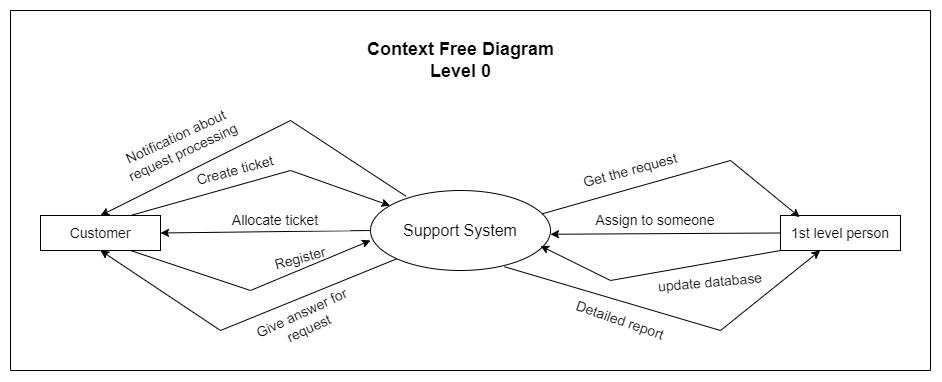

The diagram above was exported from draw.io. Its source (the exported page's mxGraphModel, read from the mxfile embedded in the PNG):
<mxGraphModel dx="1450" dy="1341" grid="1" gridSize="10" guides="1" tooltips="1" connect="1" arrows="1" fold="1" page="0" pageScale="1" pageWidth="850" pageHeight="1100" math="0" shadow="0">
  <root>
    <mxCell id="0" />
    <mxCell id="1" parent="0" />
    <mxCell id="wB2kkikAPIedPCF8q3QT-1" value="&lt;font size=&quot;3&quot;&gt;Support System&lt;/font&gt;" style="ellipse;whiteSpace=wrap;html=1;fontSize=18;" parent="1" vertex="1">
      <mxGeometry x="120" y="-300" width="180" height="80" as="geometry" />
    </mxCell>
    <mxCell id="wB2kkikAPIedPCF8q3QT-2" value="&lt;font style=&quot;font-size: 14px;&quot;&gt;Customer&lt;/font&gt;" style="rounded=0;whiteSpace=wrap;html=1;fontSize=12;" parent="1" vertex="1">
      <mxGeometry x="-210" y="-275" width="120" height="35" as="geometry" />
    </mxCell>
    <mxCell id="wB2kkikAPIedPCF8q3QT-3" value="&lt;font style=&quot;font-size: 14px;&quot;&gt;1st level person&lt;/font&gt;" style="rounded=0;whiteSpace=wrap;html=1;fontSize=12;" parent="1" vertex="1">
      <mxGeometry x="530" y="-275" width="120" height="35" as="geometry" />
    </mxCell>
    <mxCell id="wB2kkikAPIedPCF8q3QT-4" value="" style="endArrow=classic;html=1;rounded=0;fontSize=14;entryX=1;entryY=0.5;entryDx=0;entryDy=0;exitX=0;exitY=0.5;exitDx=0;exitDy=0;" parent="1" source="wB2kkikAPIedPCF8q3QT-1" target="wB2kkikAPIedPCF8q3QT-2" edge="1">
      <mxGeometry width="50" height="50" relative="1" as="geometry">
        <mxPoint x="180" y="-230" as="sourcePoint" />
        <mxPoint x="230" y="-280" as="targetPoint" />
      </mxGeometry>
    </mxCell>
    <mxCell id="wB2kkikAPIedPCF8q3QT-5" value="Allocate ticket" style="rounded=0;whiteSpace=wrap;html=1;fontSize=14;strokeColor=none;" parent="1" vertex="1">
      <mxGeometry x="-50" y="-280" width="150" height="20" as="geometry" />
    </mxCell>
    <mxCell id="wB2kkikAPIedPCF8q3QT-10" value="" style="endArrow=none;html=1;rounded=0;fontSize=14;entryX=0.75;entryY=1;entryDx=0;entryDy=0;" parent="1" target="wB2kkikAPIedPCF8q3QT-2" edge="1">
      <mxGeometry width="50" height="50" relative="1" as="geometry">
        <mxPoint y="-200" as="sourcePoint" />
        <mxPoint x="230" y="-280" as="targetPoint" />
      </mxGeometry>
    </mxCell>
    <mxCell id="wB2kkikAPIedPCF8q3QT-11" value="" style="endArrow=classic;html=1;rounded=0;fontSize=14;entryX=0.5;entryY=1;entryDx=0;entryDy=0;" parent="1" target="wB2kkikAPIedPCF8q3QT-2" edge="1">
      <mxGeometry width="50" height="50" relative="1" as="geometry">
        <mxPoint x="-30" y="-160" as="sourcePoint" />
        <mxPoint x="-100.03999999999996" y="-230" as="targetPoint" />
      </mxGeometry>
    </mxCell>
    <mxCell id="wB2kkikAPIedPCF8q3QT-12" value="" style="endArrow=none;html=1;rounded=0;fontSize=14;entryX=0;entryY=1;entryDx=0;entryDy=0;" parent="1" target="wB2kkikAPIedPCF8q3QT-1" edge="1">
      <mxGeometry width="50" height="50" relative="1" as="geometry">
        <mxPoint x="-30" y="-160" as="sourcePoint" />
        <mxPoint x="140.07999999999993" y="-225.76" as="targetPoint" />
      </mxGeometry>
    </mxCell>
    <mxCell id="wB2kkikAPIedPCF8q3QT-13" value="Register" style="rounded=0;whiteSpace=wrap;html=1;fontSize=14;strokeColor=none;rotation=-15;direction=south;" parent="1" vertex="1">
      <mxGeometry x="40" y="-244.57000000000002" width="20" height="24.57" as="geometry" />
    </mxCell>
    <mxCell id="wB2kkikAPIedPCF8q3QT-14" value="Give answer for request" style="rounded=0;whiteSpace=wrap;html=1;fontSize=14;strokeColor=none;rotation=-25;" parent="1" vertex="1">
      <mxGeometry y="-180" width="110" height="20" as="geometry" />
    </mxCell>
    <mxCell id="wB2kkikAPIedPCF8q3QT-18" value="" style="endArrow=classic;html=1;rounded=0;fontSize=14;" parent="1" target="wB2kkikAPIedPCF8q3QT-1" edge="1">
      <mxGeometry width="50" height="50" relative="1" as="geometry">
        <mxPoint x="40" y="-320" as="sourcePoint" />
        <mxPoint x="230" y="-300" as="targetPoint" />
      </mxGeometry>
    </mxCell>
    <mxCell id="wB2kkikAPIedPCF8q3QT-20" value="" style="endArrow=none;html=1;rounded=0;fontSize=14;exitX=0.75;exitY=0;exitDx=0;exitDy=0;" parent="1" source="wB2kkikAPIedPCF8q3QT-2" edge="1">
      <mxGeometry width="50" height="50" relative="1" as="geometry">
        <mxPoint x="-120" y="-280" as="sourcePoint" />
        <mxPoint x="40" y="-320" as="targetPoint" />
      </mxGeometry>
    </mxCell>
    <mxCell id="wB2kkikAPIedPCF8q3QT-21" value="Create ticket" style="rounded=0;whiteSpace=wrap;html=1;fontSize=14;strokeColor=none;rotation=-15;" parent="1" vertex="1">
      <mxGeometry x="-90" y="-330" width="150" height="20" as="geometry" />
    </mxCell>
    <mxCell id="wB2kkikAPIedPCF8q3QT-22" value="" style="endArrow=none;html=1;rounded=0;fontSize=14;exitX=0.198;exitY=0.073;exitDx=0;exitDy=0;exitPerimeter=0;" parent="1" source="wB2kkikAPIedPCF8q3QT-1" edge="1">
      <mxGeometry width="50" height="50" relative="1" as="geometry">
        <mxPoint x="-150" y="-300" as="sourcePoint" />
        <mxPoint x="40" y="-370" as="targetPoint" />
      </mxGeometry>
    </mxCell>
    <mxCell id="wB2kkikAPIedPCF8q3QT-25" value="Notification about request processing" style="rounded=0;whiteSpace=wrap;html=1;fontSize=14;strokeColor=none;rotation=-25;" parent="1" vertex="1">
      <mxGeometry x="-141.41" y="-356.34" width="140" height="20" as="geometry" />
    </mxCell>
    <mxCell id="wB2kkikAPIedPCF8q3QT-26" value="" style="endArrow=classic;html=1;rounded=0;fontSize=14;entryX=1;entryY=0.5;entryDx=0;entryDy=0;exitX=0;exitY=0.5;exitDx=0;exitDy=0;" parent="1" source="wB2kkikAPIedPCF8q3QT-3" edge="1">
      <mxGeometry width="50" height="50" relative="1" as="geometry">
        <mxPoint x="510" y="-258.75" as="sourcePoint" />
        <mxPoint x="300" y="-256.25" as="targetPoint" />
      </mxGeometry>
    </mxCell>
    <mxCell id="wB2kkikAPIedPCF8q3QT-27" value="Assign to someone" style="rounded=0;whiteSpace=wrap;html=1;fontSize=14;strokeColor=none;" parent="1" vertex="1">
      <mxGeometry x="330" y="-280" width="150" height="20" as="geometry" />
    </mxCell>
    <mxCell id="wB2kkikAPIedPCF8q3QT-28" value="" style="endArrow=classic;html=1;rounded=0;fontSize=14;entryX=0.833;entryY=1;entryDx=0;entryDy=0;entryPerimeter=0;" parent="1" edge="1">
      <mxGeometry width="50" height="50" relative="1" as="geometry">
        <mxPoint x="360" y="-210" as="sourcePoint" />
        <mxPoint x="290.00000000000006" y="-244.57" as="targetPoint" />
      </mxGeometry>
    </mxCell>
    <mxCell id="wB2kkikAPIedPCF8q3QT-29" value="" style="endArrow=none;html=1;rounded=0;fontSize=14;entryX=0.06;entryY=0.753;entryDx=0;entryDy=0;entryPerimeter=0;" parent="1" edge="1">
      <mxGeometry width="50" height="50" relative="1" as="geometry">
        <mxPoint x="360" y="-210" as="sourcePoint" />
        <mxPoint x="530" y="-240" as="targetPoint" />
      </mxGeometry>
    </mxCell>
    <mxCell id="wB2kkikAPIedPCF8q3QT-30" value="update database" style="rounded=0;whiteSpace=wrap;html=1;fontSize=14;strokeColor=none;rotation=-5;direction=south;" parent="1" vertex="1">
      <mxGeometry x="400" y="-220" width="119.67" height="24.57" as="geometry" />
    </mxCell>
    <mxCell id="wB2kkikAPIedPCF8q3QT-33" value="" style="endArrow=none;html=1;rounded=0;fontSize=14;exitX=0.953;exitY=0.292;exitDx=0;exitDy=0;exitPerimeter=0;" parent="1" source="wB2kkikAPIedPCF8q3QT-1" edge="1">
      <mxGeometry width="50" height="50" relative="1" as="geometry">
        <mxPoint x="290" y="-275" as="sourcePoint" />
        <mxPoint x="480" y="-330" as="targetPoint" />
      </mxGeometry>
    </mxCell>
    <mxCell id="wB2kkikAPIedPCF8q3QT-34" value="" style="endArrow=classic;html=1;rounded=0;fontSize=14;entryX=0.16;entryY=0.046;entryDx=0;entryDy=0;entryPerimeter=0;" parent="1" target="wB2kkikAPIedPCF8q3QT-3" edge="1">
      <mxGeometry width="50" height="50" relative="1" as="geometry">
        <mxPoint x="480" y="-330" as="sourcePoint" />
        <mxPoint x="549.0442132722919" y="-297.8213914120464" as="targetPoint" />
      </mxGeometry>
    </mxCell>
    <mxCell id="wB2kkikAPIedPCF8q3QT-35" value="Get the request" style="rounded=0;whiteSpace=wrap;html=1;fontSize=14;strokeColor=none;rotation=-15;" parent="1" vertex="1">
      <mxGeometry x="310" y="-330" width="140" height="20" as="geometry" />
    </mxCell>
    <mxCell id="wB2kkikAPIedPCF8q3QT-38" value="" style="endArrow=none;html=1;rounded=0;fontSize=14;exitX=0.744;exitY=0.953;exitDx=0;exitDy=0;exitPerimeter=0;" parent="1" source="wB2kkikAPIedPCF8q3QT-1" edge="1">
      <mxGeometry width="50" height="50" relative="1" as="geometry">
        <mxPoint x="240" y="-220" as="sourcePoint" />
        <mxPoint x="470" y="-160" as="targetPoint" />
      </mxGeometry>
    </mxCell>
    <mxCell id="wB2kkikAPIedPCF8q3QT-39" value="" style="endArrow=classic;html=1;rounded=0;fontSize=14;" parent="1" edge="1">
      <mxGeometry width="50" height="50" relative="1" as="geometry">
        <mxPoint x="470" y="-160" as="sourcePoint" />
        <mxPoint x="569.6700000000001" y="-240" as="targetPoint" />
      </mxGeometry>
    </mxCell>
    <mxCell id="wB2kkikAPIedPCF8q3QT-40" value="Detailed report" style="rounded=0;whiteSpace=wrap;html=1;fontSize=14;strokeColor=none;rotation=19;" parent="1" vertex="1">
      <mxGeometry x="300" y="-179.99999999999997" width="140" height="20" as="geometry" />
    </mxCell>
    <mxCell id="wB2kkikAPIedPCF8q3QT-43" value="&lt;font style=&quot;font-size: 18px;&quot;&gt;&lt;b&gt;Context Free Diagram&lt;br&gt;Level 0&lt;/b&gt;&lt;/font&gt;" style="rounded=0;whiteSpace=wrap;html=1;fontSize=14;strokeColor=none;" parent="1" vertex="1">
      <mxGeometry x="107.5" y="-440" width="205" height="20" as="geometry" />
    </mxCell>
    <mxCell id="wB2kkikAPIedPCF8q3QT-44" value="" style="endArrow=classic;html=1;rounded=0;fontSize=18;" parent="1" edge="1">
      <mxGeometry width="50" height="50" relative="1" as="geometry">
        <mxPoint y="-200" as="sourcePoint" />
        <mxPoint x="120" y="-250" as="targetPoint" />
      </mxGeometry>
    </mxCell>
    <mxCell id="wB2kkikAPIedPCF8q3QT-45" value="" style="endArrow=classic;html=1;rounded=0;fontSize=18;entryX=0.5;entryY=0;entryDx=0;entryDy=0;" parent="1" target="wB2kkikAPIedPCF8q3QT-2" edge="1">
      <mxGeometry width="50" height="50" relative="1" as="geometry">
        <mxPoint x="40" y="-370" as="sourcePoint" />
        <mxPoint x="280" y="-330" as="targetPoint" />
      </mxGeometry>
    </mxCell>
    <mxCell id="Cg_lpWWpH3leR-QeN681-2" value="" style="endArrow=none;html=1;rounded=0;fontSize=24;" edge="1" parent="1">
      <mxGeometry width="50" height="50" relative="1" as="geometry">
        <mxPoint x="-240" y="-480" as="sourcePoint" />
        <mxPoint x="680" y="-480" as="targetPoint" />
      </mxGeometry>
    </mxCell>
    <mxCell id="Cg_lpWWpH3leR-QeN681-3" value="" style="endArrow=none;html=1;rounded=0;fontSize=24;" edge="1" parent="1">
      <mxGeometry width="50" height="50" relative="1" as="geometry">
        <mxPoint x="-240" y="-120" as="sourcePoint" />
        <mxPoint x="680" y="-120" as="targetPoint" />
      </mxGeometry>
    </mxCell>
    <mxCell id="Cg_lpWWpH3leR-QeN681-4" value="" style="endArrow=none;html=1;rounded=0;fontSize=24;" edge="1" parent="1">
      <mxGeometry width="50" height="50" relative="1" as="geometry">
        <mxPoint x="-240" y="-120" as="sourcePoint" />
        <mxPoint x="-240" y="-480" as="targetPoint" />
      </mxGeometry>
    </mxCell>
    <mxCell id="Cg_lpWWpH3leR-QeN681-5" value="" style="endArrow=none;html=1;rounded=0;fontSize=24;" edge="1" parent="1">
      <mxGeometry width="50" height="50" relative="1" as="geometry">
        <mxPoint x="680" y="-120" as="sourcePoint" />
        <mxPoint x="680" y="-480" as="targetPoint" />
      </mxGeometry>
    </mxCell>
  </root>
</mxGraphModel>